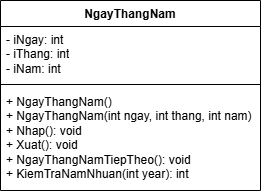

The diagram above was exported from draw.io. Its source (the exported page's mxGraphModel, read from the mxfile embedded in the PNG):
<mxGraphModel dx="750" dy="442" grid="1" gridSize="10" guides="1" tooltips="1" connect="1" arrows="1" fold="1" page="1" pageScale="1" pageWidth="827" pageHeight="1169" math="0" shadow="0">
  <root>
    <mxCell id="WIyWlLk6GJQsqaUBKTNV-0" />
    <mxCell id="WIyWlLk6GJQsqaUBKTNV-1" parent="WIyWlLk6GJQsqaUBKTNV-0" />
    <mxCell id="09UNNoUil31aPzyJOf2Q-4" value="NgayThangNam" style="swimlane;fontStyle=1;align=center;verticalAlign=top;childLayout=stackLayout;horizontal=1;startSize=26;horizontalStack=0;resizeParent=1;resizeParentMax=0;resizeLast=0;collapsible=1;marginBottom=0;whiteSpace=wrap;html=1;" vertex="1" parent="WIyWlLk6GJQsqaUBKTNV-1">
      <mxGeometry x="320" y="80" width="260" height="190" as="geometry" />
    </mxCell>
    <mxCell id="09UNNoUil31aPzyJOf2Q-5" value="- iNgay: int&lt;div&gt;- iThang: int&lt;/div&gt;&lt;div&gt;- iNam: int&lt;/div&gt;" style="text;strokeColor=none;fillColor=none;align=left;verticalAlign=top;spacingLeft=4;spacingRight=4;overflow=hidden;rotatable=0;points=[[0,0.5],[1,0.5]];portConstraint=eastwest;whiteSpace=wrap;html=1;" vertex="1" parent="09UNNoUil31aPzyJOf2Q-4">
      <mxGeometry y="26" width="260" height="54" as="geometry" />
    </mxCell>
    <mxCell id="09UNNoUil31aPzyJOf2Q-6" value="" style="line;strokeWidth=1;fillColor=none;align=left;verticalAlign=middle;spacingTop=-1;spacingLeft=3;spacingRight=3;rotatable=0;labelPosition=right;points=[];portConstraint=eastwest;strokeColor=inherit;" vertex="1" parent="09UNNoUil31aPzyJOf2Q-4">
      <mxGeometry y="80" width="260" height="8" as="geometry" />
    </mxCell>
    <mxCell id="09UNNoUil31aPzyJOf2Q-7" value="+ NgayThangNam()&lt;div&gt;+ NgayThangNam(int ngay, int thang, int nam)&lt;/div&gt;&lt;div&gt;+ Nhap(): void&lt;/div&gt;&lt;div&gt;+ Xuat(): void&lt;/div&gt;&lt;div&gt;+ NgayThangNamTiepTheo(): void&lt;/div&gt;&lt;div&gt;+ KiemTraNamNhuan(int year): int&lt;/div&gt;" style="text;strokeColor=none;fillColor=none;align=left;verticalAlign=top;spacingLeft=4;spacingRight=4;overflow=hidden;rotatable=0;points=[[0,0.5],[1,0.5]];portConstraint=eastwest;whiteSpace=wrap;html=1;" vertex="1" parent="09UNNoUil31aPzyJOf2Q-4">
      <mxGeometry y="88" width="260" height="102" as="geometry" />
    </mxCell>
  </root>
</mxGraphModel>